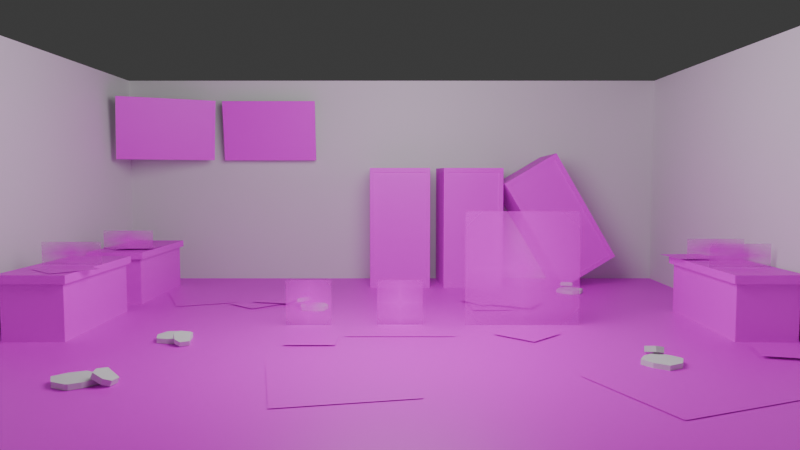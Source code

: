 # Source: The-Lab.blend  (saved by Blender 4.3.34; exported with 4.5.12 LTS)
import bpy
from mathutils import Matrix  # noqa: F401  (used for matrix-valued properties, if any)

bpy.ops.wm.read_factory_settings(use_empty=True)
scene = bpy.context.scene
scene.name = 'Scene'

# ---- collections
col_lights___cameras = bpy.data.collections.new('Lights & Cameras'); scene.collection.children.link(col_lights___cameras)
col_test_animals = bpy.data.collections.new('Test Animals'); scene.collection.children.link(col_test_animals)
col_ground_collection = bpy.data.collections.new('Ground Collection'); scene.collection.children.link(col_ground_collection)
col_decor = bpy.data.collections.new('Decor'); scene.collection.children.link(col_decor)

# ---- images (referenced by path relative to the original .blend; pixels are not part of the script)
import os
ASSET_DIR = os.environ.get("B2B_ASSET_DIR", "")  # directory of the original .blend (textures are referenced by path, not embedded)
HERE = os.path.dirname(os.path.abspath(__file__))  # packed textures are extracted next to this script under _unpacked/

def load_image(name, relpath, width, height, colorspace="sRGB"):
    """Load a texture the original file referenced (path relative to the .blend, or extracted next to this script)."""
    p = next((c for c in (os.path.join(HERE, relpath), os.path.join(ASSET_DIR, relpath)) if relpath and os.path.exists(c)), "")
    if p:
        img = bpy.data.images.load(p, check_existing=True)
        img.name = name
    else:  # same state as the original file: an image datablock whose file is absent (Cycles renders it pink)
        img = bpy.data.images.new(name, width, height)
        img.source = "FILE"
        img.filepath = "//" + (relpath or name)
    img.colorspace_settings.name = colorspace
    return img
img_snake_gif = load_image('Snake.gif', '', 1024, 1024, 'sRGB')
img_tiger_gif = load_image('Tiger.gif', '', 1024, 1024, 'sRGB')
img_lab_ground_png = load_image('Lab-Ground.png', 'Textures/PNG/Lab-Ground.png', 1024, 1024, 'sRGB')
img_cabinet_server_png = load_image('Cabinet-Server.png', 'Textures/PNG/Cabinet-Server.png', 1024, 1024, 'sRGB')
img_lab_acc_01_png = load_image('Lab-Acc-01.png', 'Textures/PNG/Lab-Acc-01.png', 1024, 1024, 'sRGB')
img_table_png = load_image('Table.png', 'Textures/PNG/Table.png', 1024, 1024, 'sRGB')
img_tv_screen_png = load_image('TV-Screen.png', 'Textures/PNG/TV-Screen.png', 1024, 1024, 'sRGB')
img_lab_acc_02_png = load_image('Lab-Acc-02.png', 'Textures/PNG/Lab-Acc-02.png', 1024, 1024, 'sRGB')
img_lab_blood_01_png = load_image('Lab-Blood-01.png', 'Textures/PNG/Lab-Blood-01.png', 1024, 1024, 'sRGB')

# ---- materials (node trees are filled in below, after node groups)
mat_snake = bpy.data.materials.new('Snake')
mat_tiger = bpy.data.materials.new('Tiger')
mat_lab_ground = bpy.data.materials.new('Lab-Ground')
mat_cabinetserver = bpy.data.materials.new('CabinetServer')
mat_elements = bpy.data.materials.new('Elements')
mat_table = bpy.data.materials.new('Table')
mat_tv = bpy.data.materials.new('TV')
mat_screen = bpy.data.materials.new('Screen')
mat_papers = bpy.data.materials.new('Papers')
mat_blood = bpy.data.materials.new('Blood')
mat_walls = bpy.data.materials.new('Walls')

# ---- material node trees
mat_snake.use_nodes = True; mat_snake.node_tree.nodes.clear()
_N = mat_snake.node_tree.nodes; _L = mat_snake.node_tree.links
n0 = _N.new('ShaderNodeBsdfPrincipled'); n0.name = 'Principled BSDF'; n0.location = (10, 300)
n0.inputs[28].default_value = 0.1
n1 = _N.new('ShaderNodeOutputMaterial'); n1.name = 'Material Output'; n1.location = (300, 300)
n2 = _N.new('ShaderNodeTexImage'); n2.name = 'Image Texture'; n2.location = (-541, 203)
n2.image = img_snake_gif
n2.extension = 'CLIP'
_L.new(n0.outputs[0], n1.inputs[0])
_L.new(n2.outputs[0], n0.inputs[0])
_L.new(n2.outputs[1], n0.inputs[4])
_L.new(n2.outputs[0], n0.inputs[27])
n1.is_active_output = True
mat_tiger.use_nodes = True; mat_tiger.node_tree.nodes.clear()
_N = mat_tiger.node_tree.nodes; _L = mat_tiger.node_tree.links
n0 = _N.new('ShaderNodeOutputMaterial'); n0.name = 'Material Output'; n0.location = (300, 300)
n1 = _N.new('ShaderNodeBsdfPrincipled'); n1.name = 'Principled BSDF'; n1.location = (-126, 319)
n1.inputs[28].default_value = 0.1
n2 = _N.new('ShaderNodeTexImage'); n2.name = 'Image Texture'; n2.location = (-607, 247)
n2.image = img_tiger_gif
n2.extension = 'CLIP'
_L.new(n1.outputs[0], n0.inputs[0])
_L.new(n2.outputs[0], n1.inputs[0])
_L.new(n2.outputs[1], n1.inputs[4])
_L.new(n2.outputs[0], n1.inputs[27])
n0.is_active_output = True
mat_lab_ground.use_nodes = True; mat_lab_ground.node_tree.nodes.clear()
_N = mat_lab_ground.node_tree.nodes; _L = mat_lab_ground.node_tree.links
n0 = _N.new('ShaderNodeBsdfPrincipled'); n0.name = 'Principled BSDF'; n0.location = (10, 300)
n1 = _N.new('ShaderNodeOutputMaterial'); n1.name = 'Material Output'; n1.location = (365, 294)
n2 = _N.new('ShaderNodeTexImage'); n2.name = 'Image Texture'; n2.location = (-405, 276)
n2.image = img_lab_ground_png
n3 = _N.new('ShaderNodeMapping'); n3.name = 'Mapping'; n3.location = (-742, 250)
n3.vector_type = 'TEXTURE'
n3.inputs[3].default_value = (0.6, 0.6, 0.6)
n4 = _N.new('ShaderNodeNewGeometry'); n4.name = 'Geometry'; n4.location = (-1011, 205)
_L.new(n0.outputs[0], n1.inputs[0])
_L.new(n2.outputs[0], n0.inputs[0])
_L.new(n3.outputs[0], n2.inputs[0])
_L.new(n4.outputs[0], n3.inputs[0])
n1.is_active_output = True
mat_cabinetserver.use_nodes = True; mat_cabinetserver.node_tree.nodes.clear()
_N = mat_cabinetserver.node_tree.nodes; _L = mat_cabinetserver.node_tree.links
n0 = _N.new('ShaderNodeBsdfPrincipled'); n0.name = 'Principled BSDF'; n0.location = (10, 300)
n1 = _N.new('ShaderNodeOutputMaterial'); n1.name = 'Material Output'; n1.location = (300, 300)
n2 = _N.new('ShaderNodeTexImage'); n2.name = 'Image Texture'; n2.location = (-605, 202)
n2.image = img_cabinet_server_png
_L.new(n0.outputs[0], n1.inputs[0])
_L.new(n2.outputs[0], n0.inputs[0])
_L.new(n2.outputs[1], n0.inputs[4])
n1.is_active_output = True
mat_elements.use_nodes = True; mat_elements.node_tree.nodes.clear()
_N = mat_elements.node_tree.nodes; _L = mat_elements.node_tree.links
n0 = _N.new('ShaderNodeBsdfPrincipled'); n0.name = 'Principled BSDF'; n0.location = (10, 300)
n1 = _N.new('ShaderNodeOutputMaterial'); n1.name = 'Material Output'; n1.location = (300, 300)
n2 = _N.new('ShaderNodeTexImage'); n2.name = 'Image Texture'; n2.location = (-598, 247)
n2.image = img_lab_acc_01_png
n2.extension = 'CLIP'
_L.new(n0.outputs[0], n1.inputs[0])
_L.new(n2.outputs[0], n0.inputs[0])
_L.new(n2.outputs[1], n0.inputs[4])
_L.new(n2.outputs[0], n0.inputs[27])
n1.is_active_output = True
mat_table.use_nodes = True; mat_table.node_tree.nodes.clear()
_N = mat_table.node_tree.nodes; _L = mat_table.node_tree.links
n0 = _N.new('ShaderNodeBsdfPrincipled'); n0.name = 'Principled BSDF'; n0.location = (10, 300)
n1 = _N.new('ShaderNodeOutputMaterial'); n1.name = 'Material Output'; n1.location = (300, 300)
n2 = _N.new('ShaderNodeTexImage'); n2.name = 'Image Texture'; n2.location = (-421, 215)
n2.image = img_table_png
_L.new(n0.outputs[0], n1.inputs[0])
_L.new(n2.outputs[0], n0.inputs[0])
n1.is_active_output = True
mat_tv.use_nodes = True; mat_tv.node_tree.nodes.clear()
_N = mat_tv.node_tree.nodes; _L = mat_tv.node_tree.links
n0 = _N.new('ShaderNodeBsdfPrincipled'); n0.name = 'Principled BSDF'; n0.location = (10, 300)
n1 = _N.new('ShaderNodeOutputMaterial'); n1.name = 'Material Output'; n1.location = (300, 300)
_L.new(n0.outputs[0], n1.inputs[0])
n1.is_active_output = True
mat_screen.use_nodes = True; mat_screen.node_tree.nodes.clear()
_N = mat_screen.node_tree.nodes; _L = mat_screen.node_tree.links
n0 = _N.new('ShaderNodeBsdfPrincipled'); n0.name = 'Principled BSDF'; n0.location = (10, 300)
n1 = _N.new('ShaderNodeOutputMaterial'); n1.name = 'Material Output'; n1.location = (300, 300)
n2 = _N.new('ShaderNodeTexImage'); n2.name = 'Image Texture'; n2.location = (-399, 180)
n2.image = img_tv_screen_png
_L.new(n0.outputs[0], n1.inputs[0])
_L.new(n2.outputs[0], n0.inputs[0])
n1.is_active_output = True
mat_papers.use_nodes = True; mat_papers.node_tree.nodes.clear()
_N = mat_papers.node_tree.nodes; _L = mat_papers.node_tree.links
n0 = _N.new('ShaderNodeBsdfPrincipled'); n0.name = 'Principled BSDF'; n0.location = (10, 300)
n1 = _N.new('ShaderNodeOutputMaterial'); n1.name = 'Material Output'; n1.location = (300, 300)
n2 = _N.new('ShaderNodeTexImage'); n2.name = 'Image Texture'; n2.location = (-521, 233)
n2.image = img_lab_acc_02_png
_L.new(n0.outputs[0], n1.inputs[0])
_L.new(n2.outputs[0], n0.inputs[0])
_L.new(n2.outputs[1], n0.inputs[4])
_L.new(n2.outputs[0], n0.inputs[27])
n1.is_active_output = True
mat_blood.use_nodes = True; mat_blood.node_tree.nodes.clear()
_N = mat_blood.node_tree.nodes; _L = mat_blood.node_tree.links
n0 = _N.new('ShaderNodeBsdfPrincipled'); n0.name = 'Principled BSDF'; n0.location = (10, 300)
n1 = _N.new('ShaderNodeOutputMaterial'); n1.name = 'Material Output'; n1.location = (300, 300)
n2 = _N.new('ShaderNodeTexImage'); n2.name = 'Image Texture'; n2.location = (-561, 189)
n2.image = img_lab_blood_01_png
_L.new(n0.outputs[0], n1.inputs[0])
_L.new(n2.outputs[0], n0.inputs[0])
_L.new(n2.outputs[1], n0.inputs[4])
n1.is_active_output = True
mat_walls.use_nodes = True; mat_walls.node_tree.nodes.clear()
_N = mat_walls.node_tree.nodes; _L = mat_walls.node_tree.links
n0 = _N.new('ShaderNodeBsdfPrincipled'); n0.name = 'Principled BSDF'; n0.location = (10, 300)
n1 = _N.new('ShaderNodeOutputMaterial'); n1.name = 'Material Output'; n1.location = (300, 300)
_L.new(n0.outputs[0], n1.inputs[0])
n1.is_active_output = True

# ---- world
world_world = bpy.data.worlds.new('World'); scene.world = world_world
world_world.use_nodes = True; world_world.node_tree.nodes.clear()
_N = world_world.node_tree.nodes; _L = world_world.node_tree.links
n0 = _N.new('ShaderNodeOutputWorld'); n0.name = 'World Output'; n0.location = (300, 300)
n1 = _N.new('ShaderNodeBackground'); n1.name = 'Background'; n1.location = (10, 300)
n1.inputs[0].default_value = (0.05088, 0.05088, 0.05088, 1.0)
_L.new(n1.outputs[0], n0.inputs[0])
n0.is_active_output = True
world_world.color = (0.05088, 0.05088, 0.05088)
world_world.sun_shadow_jitter_overblur = 0.0

# ---- cameras
cam_camera = bpy.data.cameras.new('Camera')
cam_camera.clip_end = 100.0
cam_camera.lens = 31.18
cam_camera.ortho_scale = 7.314
cam_camera.lens_unit = 'FOV'
cam_camera.dof.focus_distance = 6.058
cam_camera.dof.aperture_fstop = 0.4

# ---- lights
light_light = bpy.data.lights.new('Light', 'SUN')
light_light.angle = 0.0
light_light.energy = 1.25
light_light.shadow_soft_size = 1.0
light_light.shadow_filter_radius = 12.0
light_light.shadow_cascade_max_distance = 1000.0
light_point = bpy.data.lights.new('Point', 'POINT')
light_point.energy = 250.0
light_point.shadow_soft_size = 1.0

# ---- meshes
me_plane_001 = bpy.data.meshes.new('Plane.001')
me_plane_001.from_pydata([(-0.2, 0.0, -8.742e-09), (0.2, 0.0, -8.742e-09), (-0.2, 0.4, -8.742e-09), (0.2, 0.4, -8.742e-09)], [], [(0, 1, 3, 2)])
_uv = me_plane_001.uv_layers.new(name='UVMap')
_uv.uv.foreach_set('vector', [0.0, 0.0, 1.0, 0.0, 1.0, 1.0, 0.0, 1.0])
me_plane_001.materials.append(mat_snake)
me_plane_001.update()
me_plane_002 = bpy.data.meshes.new('Plane.002')
me_plane_002.from_pydata([(-0.5, 0.0, -2.186e-08), (0.5, 0.0, -2.186e-08), (-0.5, 1.0, -2.186e-08), (0.5, 1.0, -2.186e-08)], [], [(0, 1, 3, 2)])
_uv = me_plane_002.uv_layers.new(name='UVMap')
_uv.uv.foreach_set('vector', [0.0, 0.0, 1.0, 0.0, 1.0, 1.0, 0.0, 1.0])
me_plane_002.materials.append(mat_tiger)
me_plane_002.update()
me_lab_ground = bpy.data.meshes.new('Lab-Ground')
me_lab_ground.from_pydata([(-1.0, -1.0, 0.0), (1.0, -1.0, 0.0), (-1.0, 1.0, 0.0), (1.0, 1.0, 0.0), (-1.0, 3.0, 0.0), (1.0, 3.0, 0.0), (-1.0, -3.0, 0.0), (1.0, -3.0, 0.0), (-3.0, -1.0, 0.0), (-3.0, 1.0, 0.0), (-3.0, 3.0, 0.0), (-3.0, -3.0, 0.0), (3.0, -1.0, 0.0), (3.0, 1.0, 0.0), (3.0, 3.0, 0.0), (3.0, -3.0, 0.0)], [], [(0, 1, 3, 2), (2, 3, 5, 4), (1, 0, 6, 7), (6, 0, 8, 11), (2, 4, 10, 9), (0, 2, 9, 8), (1, 7, 15, 12), (5, 3, 13, 14), (3, 1, 12, 13)])
_uv = me_lab_ground.uv_layers.new(name='UVMap')
_uv.uv.foreach_set('vector', [0.3334, 0.6666, 0.3334, 0.3334, 0.6666, 0.3334, 0.6666, 0.6666, 0.6666, 0.6666, 0.6666, 0.3334, 0.9999, 0.3334, 0.9999, 0.6666, 0.3334, 0.3334, 0.3334, 0.6666, 0.0001, 0.6666, 0.0001, 0.3334, 0.0001, 0.6666, 0.3334, 0.6666, 0.3334, 0.9999, 0.0001, 0.9999, 0.6666, 0.6666, 0.9999, 0.6666, 0.9999, 0.9999, 0.6666, 0.9999, 0.3334, 0.6666, 0.6666, 0.6666, 0.6666, 0.9999, 0.3334, 0.9999, 0.3334, 0.3334, 0.0001, 0.3334, 9.997e-05, 0.0001, 0.3334, 0.0001, 0.9999, 0.3334, 0.6666, 0.3334, 0.6666, 0.0001, 0.9999, 9.999e-05, 0.6666, 0.3334, 0.3334, 0.3334, 0.3334, 0.0001, 0.6666, 0.0001])
me_lab_ground.materials.append(mat_lab_ground)
me_lab_ground.update()
me_cabinet_server = bpy.data.meshes.new('Cabinet Server')
me_cabinet_server.from_pydata([(-0.2998, -0.35, 0.05023), (-0.2998, -0.35, 1.35), (-0.35, 0.35, -5.96e-08), (-0.35, 0.35, 1.4), (0.2998, -0.35, 0.05023), (0.2998, -0.35, 1.35), (0.35, 0.35, -5.96e-08), (0.35, 0.35, 1.4), (-0.35, -0.35, -5.96e-08), (-0.35, -0.35, 1.4), (0.35, -0.35, 1.4), (0.35, -0.35, -5.96e-08), (-0.2998, -0.3079, 0.05023), (-0.2998, -0.3079, 1.35), (0.2998, -0.3079, 1.35), (0.2998, -0.3079, 0.05023), (-0.2998, -0.3354, 0.05023), (-0.2998, -0.3354, 1.35), (0.2998, -0.3354, 1.35), (0.2998, -0.3354, 0.05023)], [], [(8, 9, 3, 2), (2, 3, 7, 6), (6, 7, 10, 11), (5, 1, 13, 14), (2, 6, 11, 8), (7, 3, 9, 10), (0, 1, 9, 8), (5, 4, 11, 10), (4, 0, 8, 11), (1, 5, 10, 9), (15, 14, 13, 12), (4, 5, 14, 15), (0, 4, 15, 12), (1, 0, 12, 13), (19, 18, 17, 16)])
_uv = me_cabinet_server.uv_layers.new(name='UVMap')
_uv.uv.foreach_set('vector', [0.2461, 0.3336, 0.2461, 0.6819, 0.07199, 0.6819, 0.07199, 0.3336, 0.3286, 0.5785, 0.3286, 0.9217, 0.2626, 0.9217, 0.2626, 0.5785, 0.2461, 0.3336, 0.2461, 0.6819, 0.07199, 0.6819, 0.07199, 0.3336, 0.05727, 0.936, 0.3459, 0.936, 0.3874, 0.9748, 0.01952, 0.9748, 0.07266, 0.921, 0.07266, 0.7483, 0.2454, 0.7483, 0.2454, 0.921, 0.2454, 0.921, 0.07266, 0.921, 0.07266, 0.7483, 0.2454, 0.7483, 0.06108, 0.3218, 0.05727, 0.936, 0.01952, 0.9748, 0.01952, 0.283, 0.3459, 0.936, 0.3497, 0.3218, 0.387, 0.283, 0.3874, 0.9748, 0.3497, 0.3218, 0.06108, 0.3218, 0.01952, 0.283, 0.387, 0.283, 0.05727, 0.936, 0.3459, 0.936, 0.3874, 0.9748, 0.01952, 0.9748, 0.6831, 0.02397, 0.6831, 0.6322, 0.4025, 0.6322, 0.4025, 0.02397, 0.06108, 0.3218, 0.05727, 0.936, 0.01952, 0.9748, 0.01952, 0.283, 0.3497, 0.3218, 0.06108, 0.3218, 0.01952, 0.283, 0.387, 0.283, 0.3459, 0.936, 0.3497, 0.3218, 0.387, 0.283, 0.3874, 0.9748, 0.9841, 0.3703, 0.9841, 0.9786, 0.7035, 0.9786, 0.7035, 0.3703])
me_cabinet_server.materials.append(mat_cabinetserver)
me_cabinet_server.update()
me_debris = bpy.data.meshes.new('Debris')
me_debris.from_pydata([(0.2171, 0.6343, 0.002348), (0.2171, 0.6343, 0.04139), (0.2015, 0.8678, 0.002348), (0.2015, 0.8678, 0.04139), (0.435, 0.6209, 0.002348), (0.435, 0.6209, 0.04139), (0.4023, 0.8715, 0.002348), (0.4023, 0.8715, 0.04139), (0.3253, 0.8827, 0.002348), (0.3253, 0.8827, 0.04139), (0.1859, 0.7432, 0.002348), (0.1859, 0.7432, 0.04139), (0.4647, 0.7432, 0.002348), (0.4647, 0.7432, 0.04139), (0.3253, 0.6038, 0.002348), (0.3253, 0.6038, 0.04139), (0.4171, 0.8572, 0.002348), (0.4171, 0.8572, 0.04139), (0.1546, 0.8057, 0.05175), (0.1461, 0.8198, 0.09051), (0.1203, 0.9147, 0.004644), (0.1117, 0.9288, 0.0434), (0.2712, 0.8729, 0.05317), (0.2627, 0.8869, 0.09193), (0.2306, 0.9396, 0.02), (0.222, 0.9536, 0.05876), (0.181, 0.9567, 0.002826), (0.1724, 0.9708, 0.04158), (0.2333, 0.8266, 0.06155), (0.2248, 0.8407, 0.1003), (2.924, 1.711, 0.002348), (2.924, 1.711, 0.04139), (3.082, 1.884, 0.002348), (3.082, 1.884, 0.04139), (3.064, 1.544, 0.002348), (3.064, 1.544, 0.04139), (3.223, 1.741, 0.002348), (3.223, 1.741, 0.04139), (3.178, 1.804, 0.002348), (3.178, 1.804, 0.04139), (2.981, 1.809, 0.002348), (2.981, 1.809, 0.04139), (3.173, 1.607, 0.002348), (3.173, 1.607, 0.04139), (2.976, 1.612, 0.002348), (2.976, 1.612, 0.04139), (3.223, 1.72, 0.002348), (3.223, 1.72, 0.04139), (3.005, 1.875, 0.05175), (3.009, 1.891, 0.09051), (3.06, 1.975, 0.004644), (3.065, 1.991, 0.0434), (3.134, 1.837, 0.05317), (3.138, 1.852, 0.09193), (3.154, 1.912, 0.02), (3.159, 1.928, 0.05876), (3.133, 1.96, 0.002826), (3.137, 1.976, 0.04158), (3.074, 1.832, 0.06155), (3.079, 1.848, 0.1003), (2.833, -1.285, 0.002348), (2.833, -1.285, 0.04139), (2.991, -1.112, 0.002348), (2.991, -1.112, 0.04139), (2.973, -1.452, 0.002348), (2.973, -1.452, 0.04139), (3.132, -1.255, 0.002348), (3.132, -1.255, 0.04139), (3.088, -1.192, 0.002348), (3.088, -1.192, 0.04139), (2.89, -1.187, 0.002348), (2.89, -1.187, 0.04139), (3.082, -1.389, 0.002348), (3.082, -1.389, 0.04139), (2.885, -1.384, 0.002348), (2.885, -1.384, 0.04139), (3.132, -1.276, 0.002348), (3.132, -1.276, 0.04139), (2.914, -1.121, 0.05175), (2.918, -1.105, 0.09051), (2.97, -1.021, 0.004644), (2.974, -1.005, 0.0434), (3.043, -1.159, 0.05317), (3.047, -1.144, 0.09193), (3.064, -1.084, 0.02), (3.068, -1.068, 0.05876), (3.042, -1.036, 0.002826), (3.046, -1.02, 0.04158), (2.984, -1.164, 0.06155), (2.988, -1.148, 0.1003), (-0.5094, -0.4598, 0.002348), (-0.5094, -0.4598, 0.04139), (-0.5245, -0.6933, 0.002348), (-0.5245, -0.6933, 0.04139), (-0.7236, -0.4179, 0.002348), (-0.7236, -0.4179, 0.04139), (-0.724, -0.6706, 0.002348), (-0.724, -0.6706, 0.04139), (-0.6492, -0.6918, 0.002348), (-0.6492, -0.6918, 0.04139), (-0.4927, -0.5718, 0.002348), (-0.4927, -0.5718, 0.04139), (-0.7691, -0.5353, 0.002348), (-0.7691, -0.5353, 0.04139), (-0.6126, -0.4153, 0.002348), (-0.6126, -0.4153, 0.04139), (-0.7369, -0.6545, 0.002348), (-0.7369, -0.6545, 0.04139), (-0.4699, -0.6379, 0.05175), (-0.4633, -0.6529, 0.09051), (-0.4501, -0.7504, 0.004644), (-0.4435, -0.7655, 0.0434), (-0.5943, -0.6891, 0.05317), (-0.5876, -0.7042, 0.09193), (-0.5627, -0.7606, 0.02), (-0.5561, -0.7757, 0.05876), (-0.5159, -0.7841, 0.002826), (-0.5092, -0.7992, 0.04158), (-0.5507, -0.6483, 0.06155), (-0.544, -0.6634, 0.1003), (-0.8654, -1.57, 0.002348), (-0.8654, -1.57, 0.04139), (-0.7011, -1.737, 0.002348), (-0.7011, -1.737, 0.04139), (-1.039, -1.702, 0.002348), (-1.039, -1.702, 0.04139), (-0.8507, -1.871, 0.002348), (-0.8507, -1.871, 0.04139), (-0.7852, -1.829, 0.002348), (-0.7852, -1.829, 0.04139), (-0.7706, -1.632, 0.002348), (-0.7706, -1.632, 0.04139), (-0.9818, -1.815, 0.002348), (-0.9818, -1.815, 0.04139), (-0.9672, -1.618, 0.002348), (-0.9672, -1.618, 0.04139), (-0.8713, -1.87, 0.002348), (-0.8713, -1.87, 0.04139), (-0.7061, -1.659, 0.05175), (-0.6905, -1.664, 0.09051), (-0.609, -1.72, 0.004644), (-0.5933, -1.725, 0.0434), (-0.7506, -1.786, 0.05317), (-0.7349, -1.791, 0.09193), (-0.6763, -1.81, 0.02), (-0.6606, -1.815, 0.05876), (-0.6275, -1.791, 0.002826), (-0.6118, -1.796, 0.04158), (-0.7521, -1.727, 0.06155), (-0.7364, -1.732, 0.1003)], [], [(10, 11, 3, 2), (8, 9, 7, 6), (12, 13, 5, 4), (14, 15, 1, 0), (2, 8, 6, 16, 12, 4, 14, 0, 10), (7, 9, 3, 11, 1, 15, 5, 13, 17), (2, 3, 9, 8), (0, 1, 11, 10), (16, 17, 13, 12), (4, 5, 15, 14), (6, 7, 17, 16), (18, 19, 21, 20), (26, 27, 25, 24), (24, 25, 23, 22), (28, 29, 19, 18), (20, 26, 24, 22, 28, 18), (25, 27, 21, 19, 29, 23), (20, 21, 27, 26), (22, 23, 29, 28), (40, 41, 33, 32), (38, 39, 37, 36), (42, 43, 35, 34), (44, 45, 31, 30), (32, 38, 36, 46, 42, 34, 44, 30, 40), (37, 39, 33, 41, 31, 45, 35, 43, 47), (32, 33, 39, 38), (30, 31, 41, 40), (46, 47, 43, 42), (34, 35, 45, 44), (36, 37, 47, 46), (48, 49, 51, 50), (56, 57, 55, 54), (54, 55, 53, 52), (58, 59, 49, 48), (50, 56, 54, 52, 58, 48), (55, 57, 51, 49, 59, 53), (50, 51, 57, 56), (52, 53, 59, 58), (70, 71, 63, 62), (68, 69, 67, 66), (72, 73, 65, 64), (74, 75, 61, 60), (62, 68, 66, 76, 72, 64, 74, 60, 70), (67, 69, 63, 71, 61, 75, 65, 73, 77), (62, 63, 69, 68), (60, 61, 71, 70), (76, 77, 73, 72), (64, 65, 75, 74), (66, 67, 77, 76), (78, 79, 81, 80), (86, 87, 85, 84), (84, 85, 83, 82), (88, 89, 79, 78), (80, 86, 84, 82, 88, 78), (85, 87, 81, 79, 89, 83), (80, 81, 87, 86), (82, 83, 89, 88), (100, 101, 93, 92), (98, 99, 97, 96), (102, 103, 95, 94), (104, 105, 91, 90), (92, 98, 96, 106, 102, 94, 104, 90, 100), (97, 99, 93, 101, 91, 105, 95, 103, 107), (92, 93, 99, 98), (90, 91, 101, 100), (106, 107, 103, 102), (94, 95, 105, 104), (96, 97, 107, 106), (108, 109, 111, 110), (116, 117, 115, 114), (114, 115, 113, 112), (118, 119, 109, 108), (110, 116, 114, 112, 118, 108), (115, 117, 111, 109, 119, 113), (110, 111, 117, 116), (112, 113, 119, 118), (130, 131, 123, 122), (128, 129, 127, 126), (132, 133, 125, 124), (134, 135, 121, 120), (122, 128, 126, 136, 132, 124, 134, 120, 130), (127, 129, 123, 131, 121, 135, 125, 133, 137), (122, 123, 129, 128), (120, 121, 131, 130), (136, 137, 133, 132), (124, 125, 135, 134), (126, 127, 137, 136), (138, 139, 141, 140), (146, 147, 145, 144), (144, 145, 143, 142), (148, 149, 139, 138), (140, 146, 144, 142, 148, 138), (145, 147, 141, 139, 149, 143), (140, 141, 147, 146), (142, 143, 149, 148)])
_uv = me_debris.uv_layers.new(name='UVMap')
_uv.uv.foreach_set('vector', [0.375, 0.125, 0.625, 0.125, 0.625, 0.25, 0.375, 0.25, 0.375, 0.375, 0.625, 0.375, 0.625, 0.5, 0.375, 0.5, 0.375, 0.625, 0.625, 0.625, 0.625, 0.75, 0.375, 0.75, 0.375, 0.875, 0.625, 0.875, 0.625, 1.0, 0.375, 1.0, 0.125, 0.5, 0.25, 0.5, 0.375, 0.5, 0.375, 0.5625, 0.375, 0.625, 0.375, 0.75, 0.25, 0.75, 0.125, 0.75, 0.125, 0.625, 0.625, 0.5, 0.75, 0.5, 0.875, 0.5, 0.875, 0.625, 0.875, 0.75, 0.75, 0.75, 0.625, 0.75, 0.625, 0.625, 0.625, 0.5625, 0.375, 0.25, 0.625, 0.25, 0.625, 0.375, 0.375, 0.375, 0.375, 0.0, 0.625, 0.0, 0.625, 0.125, 0.375, 0.125, 0.375, 0.5625, 0.625, 0.5625, 0.625, 0.625, 0.375, 0.625, 0.375, 0.75, 0.625, 0.75, 0.625, 0.875, 0.375, 0.875, 0.375, 0.5, 0.625, 0.5, 0.625, 0.5625, 0.375, 0.5625, 0.375, 0.0, 0.625, 0.0, 0.625, 0.25, 0.375, 0.25, 0.375, 0.375, 0.625, 0.375, 0.625, 0.5, 0.375, 0.5, 0.375, 0.5, 0.625, 0.5, 0.625, 0.75, 0.375, 0.75, 0.375, 0.875, 0.625, 0.875, 0.625, 1.0, 0.375, 1.0, 0.125, 0.5, 0.25, 0.5, 0.375, 0.5, 0.375, 0.75, 0.25, 0.75, 0.125, 0.75, 0.625, 0.5, 0.75, 0.5, 0.875, 0.5, 0.875, 0.75, 0.75, 0.75, 0.625, 0.75, 0.375, 0.25, 0.625, 0.25, 0.625, 0.375, 0.375, 0.375, 0.375, 0.75, 0.625, 0.75, 0.625, 0.875, 0.375, 0.875, 0.375, 0.125, 0.625, 0.125, 0.625, 0.25, 0.375, 0.25, 0.375, 0.375, 0.625, 0.375, 0.625, 0.5, 0.375, 0.5, 0.375, 0.625, 0.625, 0.625, 0.625, 0.75, 0.375, 0.75, 0.375, 0.875, 0.625, 0.875, 0.625, 1.0, 0.375, 1.0, 0.125, 0.5, 0.25, 0.5, 0.375, 0.5, 0.375, 0.5625, 0.375, 0.625, 0.375, 0.75, 0.25, 0.75, 0.125, 0.75, 0.125, 0.625, 0.625, 0.5, 0.75, 0.5, 0.875, 0.5, 0.875, 0.625, 0.875, 0.75, 0.75, 0.75, 0.625, 0.75, 0.625, 0.625, 0.625, 0.5625, 0.375, 0.25, 0.625, 0.25, 0.625, 0.375, 0.375, 0.375, 0.375, 0.0, 0.625, 0.0, 0.625, 0.125, 0.375, 0.125, 0.375, 0.5625, 0.625, 0.5625, 0.625, 0.625, 0.375, 0.625, 0.375, 0.75, 0.625, 0.75, 0.625, 0.875, 0.375, 0.875, 0.375, 0.5, 0.625, 0.5, 0.625, 0.5625, 0.375, 0.5625, 0.375, 0.0, 0.625, 0.0, 0.625, 0.25, 0.375, 0.25, 0.375, 0.375, 0.625, 0.375, 0.625, 0.5, 0.375, 0.5, 0.375, 0.5, 0.625, 0.5, 0.625, 0.75, 0.375, 0.75, 0.375, 0.875, 0.625, 0.875, 0.625, 1.0, 0.375, 1.0, 0.125, 0.5, 0.25, 0.5, 0.375, 0.5, 0.375, 0.75, 0.25, 0.75, 0.125, 0.75, 0.625, 0.5, 0.75, 0.5, 0.875, 0.5, 0.875, 0.75, 0.75, 0.75, 0.625, 0.75, 0.375, 0.25, 0.625, 0.25, 0.625, 0.375, 0.375, 0.375, 0.375, 0.75, 0.625, 0.75, 0.625, 0.875, 0.375, 0.875, 0.375, 0.125, 0.625, 0.125, 0.625, 0.25, 0.375, 0.25, 0.375, 0.375, 0.625, 0.375, 0.625, 0.5, 0.375, 0.5, 0.375, 0.625, 0.625, 0.625, 0.625, 0.75, 0.375, 0.75, 0.375, 0.875, 0.625, 0.875, 0.625, 1.0, 0.375, 1.0, 0.125, 0.5, 0.25, 0.5, 0.375, 0.5, 0.375, 0.5625, 0.375, 0.625, 0.375, 0.75, 0.25, 0.75, 0.125, 0.75, 0.125, 0.625, 0.625, 0.5, 0.75, 0.5, 0.875, 0.5, 0.875, 0.625, 0.875, 0.75, 0.75, 0.75, 0.625, 0.75, 0.625, 0.625, 0.625, 0.5625, 0.375, 0.25, 0.625, 0.25, 0.625, 0.375, 0.375, 0.375, 0.375, 0.0, 0.625, 0.0, 0.625, 0.125, 0.375, 0.125, 0.375, 0.5625, 0.625, 0.5625, 0.625, 0.625, 0.375, 0.625, 0.375, 0.75, 0.625, 0.75, 0.625, 0.875, 0.375, 0.875, 0.375, 0.5, 0.625, 0.5, 0.625, 0.5625, 0.375, 0.5625, 0.375, 0.0, 0.625, 0.0, 0.625, 0.25, 0.375, 0.25, 0.375, 0.375, 0.625, 0.375, 0.625, 0.5, 0.375, 0.5, 0.375, 0.5, 0.625, 0.5, 0.625, 0.75, 0.375, 0.75, 0.375, 0.875, 0.625, 0.875, 0.625, 1.0, 0.375, 1.0, 0.125, 0.5, 0.25, 0.5, 0.375, 0.5, 0.375, 0.75, 0.25, 0.75, 0.125, 0.75, 0.625, 0.5, 0.75, 0.5, 0.875, 0.5, 0.875, 0.75, 0.75, 0.75, 0.625, 0.75, 0.375, 0.25, 0.625, 0.25, 0.625, 0.375, 0.375, 0.375, 0.375, 0.75, 0.625, 0.75, 0.625, 0.875, 0.375, 0.875, 0.375, 0.125, 0.625, 0.125, 0.625, 0.25, 0.375, 0.25, 0.375, 0.375, 0.625, 0.375, 0.625, 0.5, 0.375, 0.5, 0.375, 0.625, 0.625, 0.625, 0.625, 0.75, 0.375, 0.75, 0.375, 0.875, 0.625, 0.875, 0.625, 1.0, 0.375, 1.0, 0.125, 0.5, 0.25, 0.5, 0.375, 0.5, 0.375, 0.5625, 0.375, 0.625, 0.375, 0.75, 0.25, 0.75, 0.125, 0.75, 0.125, 0.625, 0.625, 0.5, 0.75, 0.5, 0.875, 0.5, 0.875, 0.625, 0.875, 0.75, 0.75, 0.75, 0.625, 0.75, 0.625, 0.625, 0.625, 0.5625, 0.375, 0.25, 0.625, 0.25, 0.625, 0.375, 0.375, 0.375, 0.375, 0.0, 0.625, 0.0, 0.625, 0.125, 0.375, 0.125, 0.375, 0.5625, 0.625, 0.5625, 0.625, 0.625, 0.375, 0.625, 0.375, 0.75, 0.625, 0.75, 0.625, 0.875, 0.375, 0.875, 0.375, 0.5, 0.625, 0.5, 0.625, 0.5625, 0.375, 0.5625, 0.375, 0.0, 0.625, 0.0, 0.625, 0.25, 0.375, 0.25, 0.375, 0.375, 0.625, 0.375, 0.625, 0.5, 0.375, 0.5, 0.375, 0.5, 0.625, 0.5, 0.625, 0.75, 0.375, 0.75, 0.375, 0.875, 0.625, 0.875, 0.625, 1.0, 0.375, 1.0, 0.125, 0.5, 0.25, 0.5, 0.375, 0.5, 0.375, 0.75, 0.25, 0.75, 0.125, 0.75, 0.625, 0.5, 0.75, 0.5, 0.875, 0.5, 0.875, 0.75, 0.75, 0.75, 0.625, 0.75, 0.375, 0.25, 0.625, 0.25, 0.625, 0.375, 0.375, 0.375, 0.375, 0.75, 0.625, 0.75, 0.625, 0.875, 0.375, 0.875, 0.375, 0.125, 0.625, 0.125, 0.625, 0.25, 0.375, 0.25, 0.375, 0.375, 0.625, 0.375, 0.625, 0.5, 0.375, 0.5, 0.375, 0.625, 0.625, 0.625, 0.625, 0.75, 0.375, 0.75, 0.375, 0.875, 0.625, 0.875, 0.625, 1.0, 0.375, 1.0, 0.125, 0.5, 0.25, 0.5, 0.375, 0.5, 0.375, 0.5625, 0.375, 0.625, 0.375, 0.75, 0.25, 0.75, 0.125, 0.75, 0.125, 0.625, 0.625, 0.5, 0.75, 0.5, 0.875, 0.5, 0.875, 0.625, 0.875, 0.75, 0.75, 0.75, 0.625, 0.75, 0.625, 0.625, 0.625, 0.5625, 0.375, 0.25, 0.625, 0.25, 0.625, 0.375, 0.375, 0.375, 0.375, 0.0, 0.625, 0.0, 0.625, 0.125, 0.375, 0.125, 0.375, 0.5625, 0.625, 0.5625, 0.625, 0.625, 0.375, 0.625, 0.375, 0.75, 0.625, 0.75, 0.625, 0.875, 0.375, 0.875, 0.375, 0.5, 0.625, 0.5, 0.625, 0.5625, 0.375, 0.5625, 0.375, 0.0, 0.625, 0.0, 0.625, 0.25, 0.375, 0.25, 0.375, 0.375, 0.625, 0.375, 0.625, 0.5, 0.375, 0.5, 0.375, 0.5, 0.625, 0.5, 0.625, 0.75, 0.375, 0.75, 0.375, 0.875, 0.625, 0.875, 0.625, 1.0, 0.375, 1.0, 0.125, 0.5, 0.25, 0.5, 0.375, 0.5, 0.375, 0.75, 0.25, 0.75, 0.125, 0.75, 0.625, 0.5, 0.75, 0.5, 0.875, 0.5, 0.875, 0.75, 0.75, 0.75, 0.625, 0.75, 0.375, 0.25, 0.625, 0.25, 0.625, 0.375, 0.375, 0.375, 0.375, 0.75, 0.625, 0.75, 0.625, 0.875, 0.375, 0.875])
me_debris.update()
me_plane = bpy.data.meshes.new('Plane')
me_plane.from_pydata([(-0.26, 0.0, 7.451e-09), (0.26, 0.0, 7.451e-09), (-0.26, 0.0, 0.2), (0.26, 0.0, 0.2)], [], [(0, 1, 3, 2)])
_uv = me_plane.uv_layers.new(name='UVMap')
_uv.uv.foreach_set('vector', [0.0, 0.0, 1.0, 0.0, 1.0, 1.0, 0.0, 1.0])
me_plane.materials.append(mat_elements)
me_plane.update()
me_table = bpy.data.meshes.new('Table')
me_table.from_pydata([(0.25, 0.625, 0.0), (0.25, 0.625, 0.5), (0.25, -0.625, 0.0), (0.25, -0.625, 0.5), (-0.25, 0.625, 0.0), (-0.25, 0.625, 0.5), (-0.25, -0.625, 0.0), (-0.25, -0.625, 0.5), (0.284, 0.6639, 0.4654), (0.284, 0.6639, 0.535), (0.284, -0.6639, 0.4654), (0.284, -0.6639, 0.535), (-0.284, 0.6639, 0.4654), (-0.284, 0.6639, 0.535), (-0.284, -0.6639, 0.4654), (-0.284, -0.6639, 0.535)], [], [(1, 2, 0), (3, 6, 2), (7, 4, 6), (5, 0, 4), (9, 10, 8), (11, 14, 10), (15, 12, 14), (13, 8, 12), (15, 9, 13), (1, 3, 2), (7, 5, 4), (3, 7, 6), (5, 1, 0), (9, 11, 10), (11, 15, 14), (15, 13, 12), (13, 9, 8), (15, 11, 9)])
_uv = me_table.uv_layers.new(name='UVMap')
_uv.uv.foreach_set('vector', [0.9608, 0.1908, 0.6758, 0.9033, 0.6758, 0.1908, 0.6639, 0.6204, 0.3789, 0.9054, 0.3789, 0.6204, 0.6758, 0.1908, 0.9608, 0.9033, 0.9608, 0.1908, 0.3789, 0.9054, 0.6639, 0.6204, 0.6639, 0.9054, 0.4556, 0.1616, 0.4111, 0.5859, 0.4111, 0.1616, 0.4706, 0.586, 0.5228, 0.16, 0.5228, 0.586, 0.4111, 0.5859, 0.4556, 0.1616, 0.4556, 0.5859, 0.5228, 0.16, 0.4706, 0.586, 0.4706, 0.16, 0.3658, 0.9089, 0.04203, 0.152, 0.3658, 0.152, 0.9608, 0.1908, 0.9608, 0.9033, 0.6758, 0.9033, 0.6758, 0.1908, 0.6758, 0.9033, 0.9608, 0.9033, 0.6639, 0.6204, 0.6639, 0.9054, 0.3789, 0.9054, 0.3789, 0.9054, 0.3789, 0.6204, 0.6639, 0.6204, 0.4556, 0.1616, 0.4556, 0.5859, 0.4111, 0.5859, 0.4706, 0.586, 0.4706, 0.16, 0.5228, 0.16, 0.4111, 0.5859, 0.4111, 0.1616, 0.4556, 0.1616, 0.5228, 0.16, 0.5228, 0.586, 0.4706, 0.586, 0.3658, 0.9089, 0.04203, 0.9089, 0.04203, 0.152])
me_table.materials.append(mat_table)
me_table.update()
me_tv_screen = bpy.data.meshes.new('TV Screen')
me_tv_screen.from_pydata([(-0.5683, -0.09532, -0.3634), (-0.5683, -0.09532, 0.3634), (-0.5683, -0.06282, -0.3634), (-0.5683, -0.06282, 0.3634), (0.5683, -0.09532, -0.3634), (0.5683, -0.09532, 0.3634), (0.5683, -0.06282, -0.3634), (0.5683, -0.06282, 0.3634), (-0.3013, -0.03005, 0.204), (-0.3013, -0.03005, -0.204), (0.3013, -0.03005, -0.204), (0.3013, -0.03005, 0.204), (-0.2612, 0.02238, 0.1768), (-0.2612, 0.02238, -0.1768), (0.2612, 0.02238, -0.1768), (0.2612, 0.02238, 0.1768)], [], [(0, 1, 3, 2), (7, 6, 10, 11), (6, 7, 5, 4), (4, 5, 1, 0), (2, 6, 4, 0), (7, 3, 1, 5), (11, 10, 14, 15), (6, 2, 9, 10), (3, 7, 11, 8), (2, 3, 8, 9), (13, 12, 15, 14), (10, 9, 13, 14), (8, 11, 15, 12), (9, 8, 12, 13)])
me_tv_screen.polygons.foreach_set('material_index', [0, 0, 0, 1, 0, 0, 0, 0, 0, 0, 0, 0, 0, 0])
_uv = me_tv_screen.uv_layers.new(name='UVMap')
_uv.uv.foreach_set('vector', [0.375, 0.0, 0.625, 0.0, 0.625, 0.25, 0.375, 0.25, 0.625, 0.5, 0.375, 0.5, 0.375, 0.5, 0.625, 0.5, 0.375, 0.5, 0.625, 0.5, 0.625, 0.75, 0.375, 0.75, 1.0, 0.0, 1.0, 1.0, 8.941e-08, 1.0, -8.941e-08, 5.96e-08, 0.125, 0.5, 0.375, 0.5, 0.375, 0.75, 0.125, 0.75, 0.625, 0.5, 0.875, 0.5, 0.875, 0.75, 0.625, 0.75, 0.625, 0.5, 0.375, 0.5, 0.375, 0.5, 0.625, 0.5, 0.375, 0.5, 0.125, 0.5, 0.125, 0.5, 0.375, 0.5, 0.875, 0.5, 0.625, 0.5, 0.625, 0.5, 0.875, 0.5, 0.375, 0.25, 0.625, 0.25, 0.625, 0.25, 0.375, 0.25, 0.375, 0.25, 0.625, 0.25, 0.625, 0.5, 0.375, 0.5, 0.375, 0.5, 0.125, 0.5, 0.125, 0.5, 0.375, 0.5, 0.875, 0.5, 0.625, 0.5, 0.625, 0.5, 0.875, 0.5, 0.375, 0.25, 0.625, 0.25, 0.625, 0.25, 0.375, 0.25])
me_tv_screen.materials.append(mat_tv)
me_tv_screen.materials.append(mat_screen)
me_tv_screen.update()
me_plane_005 = bpy.data.meshes.new('Plane.005')
me_plane_005.from_pydata([(-0.26, 0.0, 7.451e-09), (0.26, 0.0, 7.451e-09), (-0.26, 0.0, 0.2), (0.26, 0.0, 0.2)], [], [(0, 1, 3, 2)])
_uv = me_plane_005.uv_layers.new(name='UVMap')
_uv.uv.foreach_set('vector', [0.0, 0.0, 1.0, 0.0, 1.0, 1.0, 0.0, 1.0])
me_plane_005.materials.append(mat_elements)
me_plane_005.update()
me_papers = bpy.data.meshes.new('Papers')
me_papers.from_pydata([(-0.2, -0.2, 0.0), (0.2, -0.2, 0.0), (-0.2, 0.2, 0.0), (0.2, 0.2, 0.0)], [], [(0, 1, 3, 2)])
_uv = me_papers.uv_layers.new(name='UVMap')
_uv.uv.foreach_set('vector', [0.0, 0.0, 1.0, 0.0, 1.0, 1.0, 0.0, 1.0])
me_papers.materials.append(mat_papers)
me_papers.update()
me_blood = bpy.data.meshes.new('Blood')
me_blood.from_pydata([(-0.45, -0.45, 0.0), (0.45, -0.45, 0.0), (-0.45, 0.45, 0.0), (0.45, 0.45, 0.0)], [], [(0, 1, 3, 2)])
_uv = me_blood.uv_layers.new(name='UVMap')
_uv.uv.foreach_set('vector', [0.0, 0.0, 1.0, 0.0, 1.0, 1.0, 0.0, 1.0])
me_blood.materials.append(mat_blood)
me_blood.update()
me_walls = bpy.data.meshes.new('Walls')
me_walls.from_pydata([(-1.0, 0.0, 0.0), (1.0, 0.0, 0.0), (-1.0, 0.0, 2.5), (1.0, 0.0, 2.5), (-3.0, 0.0, 0.0), (-1.0, 0.0, 0.0), (-3.0, 0.0, 2.5), (-1.0, 0.0, 2.5), (-5.0, 0.0, 0.0), (-3.0, 0.0, 0.0), (-5.0, 0.0, 2.5), (-3.0, 0.0, 2.5), (3.0, 0.0, 0.0), (5.0, 0.0, 0.0), (3.0, 0.0, 2.5), (5.0, 0.0, 2.5), (1.0, 0.0, 0.0), (3.0, 0.0, 0.0), (1.0, 0.0, 2.5), (3.0, 0.0, 2.5), (-3.406, -6.0, 1.192e-07), (-3.406, -4.0, 1.192e-07), (-3.406, -6.0, 2.5), (-3.406, -4.0, 2.5), (-3.406, -8.0, 1.192e-07), (-3.406, -6.0, 1.192e-07), (-3.406, -8.0, 2.5), (-3.406, -6.0, 2.5), (-3.406, -10.0, 1.192e-07), (-3.406, -8.0, 1.192e-07), (-3.406, -10.0, 2.5), (-3.406, -8.0, 2.5), (-3.406, -2.0, 1.192e-07), (-3.406, 1.192e-07, 1.192e-07), (-3.406, -2.0, 2.5), (-3.406, 1.192e-07, 2.5), (-3.406, -4.0, 1.192e-07), (-3.406, -2.0, 1.192e-07), (-3.406, -4.0, 2.5), (-3.406, -2.0, 2.5), (3.194, -4.0, 1.192e-07), (3.194, -6.0, 1.192e-07), (3.194, -4.0, 2.5), (3.194, -6.0, 2.5), (3.194, -2.0, 1.192e-07), (3.194, -4.0, 1.192e-07), (3.194, -2.0, 2.5), (3.194, -4.0, 2.5), (3.194, -1.907e-06, 1.192e-07), (3.194, -2.0, 1.192e-07), (3.194, -1.907e-06, 2.5), (3.194, -2.0, 2.5), (3.194, -8.0, 1.192e-07), (3.194, -10.0, 1.192e-07), (3.194, -8.0, 2.5), (3.194, -10.0, 2.5), (3.194, -6.0, 1.192e-07), (3.194, -8.0, 1.192e-07), (3.194, -6.0, 2.5), (3.194, -8.0, 2.5)], [], [(0, 1, 3, 2), (4, 5, 7, 6), (8, 9, 11, 10), (12, 13, 15, 14), (16, 17, 19, 18), (20, 21, 23, 22), (24, 25, 27, 26), (28, 29, 31, 30), (32, 33, 35, 34), (36, 37, 39, 38), (40, 41, 43, 42), (44, 45, 47, 46), (48, 49, 51, 50), (52, 53, 55, 54), (56, 57, 59, 58)])
_uv = me_walls.uv_layers.new(name='UVMap')
_uv.uv.foreach_set('vector', [0.0, 0.0, 1.0, 0.0, 1.0, 1.0, 0.0, 1.0, 0.0, 0.0, 1.0, 0.0, 1.0, 1.0, 0.0, 1.0, 0.0, 0.0, 1.0, 0.0, 1.0, 1.0, 0.0, 1.0, 0.0, 0.0, 1.0, 0.0, 1.0, 1.0, 0.0, 1.0, 0.0, 0.0, 1.0, 0.0, 1.0, 1.0, 0.0, 1.0, 0.0, 0.0, 1.0, 0.0, 1.0, 1.0, 0.0, 1.0, 0.0, 0.0, 1.0, 0.0, 1.0, 1.0, 0.0, 1.0, 0.0, 0.0, 1.0, 0.0, 1.0, 1.0, 0.0, 1.0, 0.0, 0.0, 1.0, 0.0, 1.0, 1.0, 0.0, 1.0, 0.0, 0.0, 1.0, 0.0, 1.0, 1.0, 0.0, 1.0, 0.0, 0.0, 1.0, 0.0, 1.0, 1.0, 0.0, 1.0, 0.0, 0.0, 1.0, 0.0, 1.0, 1.0, 0.0, 1.0, 0.0, 0.0, 1.0, 0.0, 1.0, 1.0, 0.0, 1.0, 0.0, 0.0, 1.0, 0.0, 1.0, 1.0, 0.0, 1.0, 0.0, 0.0, 1.0, 0.0, 1.0, 1.0, 0.0, 1.0])
me_walls.materials.append(mat_walls)
me_walls.update()

# ---- objects
ob_light = bpy.data.objects.new('Light', light_light)
ob_camera = bpy.data.objects.new('Camera', cam_camera)
ob_snake = bpy.data.objects.new('Snake', me_plane_001)
ob_tiger = bpy.data.objects.new('Tiger', me_plane_002)
ob_snake_001 = bpy.data.objects.new('Snake.001', me_plane_001)
ob_lab_ground_000 = bpy.data.objects.new('Lab Ground.000', me_lab_ground)
ob_lab_ground_001 = bpy.data.objects.new('Lab Ground.001', me_lab_ground)
ob_lab_ground_002 = bpy.data.objects.new('Lab Ground.002', me_lab_ground)
ob_lab_ground_003 = bpy.data.objects.new('Lab Ground.003', me_lab_ground)
ob_lab_ground_004 = bpy.data.objects.new('Lab Ground.004', me_lab_ground)
ob_lab_ground_005 = bpy.data.objects.new('Lab Ground.005', me_lab_ground)
ob_lab_ground_006 = bpy.data.objects.new('Lab Ground.006', me_lab_ground)
ob_lab_ground_007 = bpy.data.objects.new('Lab Ground.007', me_lab_ground)
ob_lab_ground_008 = bpy.data.objects.new('Lab Ground.008', me_lab_ground)
ob_cabinet_server_000 = bpy.data.objects.new('Cabinet Server.000', me_cabinet_server)
ob_cabinet_server_001 = bpy.data.objects.new('Cabinet Server.001', me_cabinet_server)
ob_cabinet_server_002 = bpy.data.objects.new('Cabinet Server.002', me_cabinet_server)
ob_3d_debris = bpy.data.objects.new('3D Debris', me_debris)
ob_elements_a_000 = bpy.data.objects.new('Elements.A.000', me_plane)
ob_table_000 = bpy.data.objects.new('Table.000', me_table)
ob_elements_a_001 = bpy.data.objects.new('Elements.A.001', me_plane)
ob_tv_secondary = bpy.data.objects.new('TV.Secondary', me_tv_screen)
ob_tv_primary = bpy.data.objects.new('TV.Primary', me_tv_screen)
ob_table_002 = bpy.data.objects.new('Table.002', me_table)
ob_table_001 = bpy.data.objects.new('Table.001', me_table)
ob_elements_a_002 = bpy.data.objects.new('Elements.A.002', me_plane)
ob_elements_b_000 = bpy.data.objects.new('Elements.B.000', me_plane_005)
ob_papers_000 = bpy.data.objects.new('Papers.000', me_papers)
ob_papers_001 = bpy.data.objects.new('Papers.001', me_papers)
ob_papers_002 = bpy.data.objects.new('Papers.002', me_papers)
ob_papers_003 = bpy.data.objects.new('Papers.003', me_papers)
ob_papers_004 = bpy.data.objects.new('Papers.004', me_papers)
ob_papers_005 = bpy.data.objects.new('Papers.005', me_papers)
ob_papers_006 = bpy.data.objects.new('Papers.006', me_papers)
ob_papers_007 = bpy.data.objects.new('Papers.007', me_papers)
ob_papers_008 = bpy.data.objects.new('Papers.008', me_papers)
ob_papers_009 = bpy.data.objects.new('Papers.009', me_papers)
ob_papers_010 = bpy.data.objects.new('Papers.010', me_papers)
ob_papers_011 = bpy.data.objects.new('Papers.011', me_papers)
ob_blood_000 = bpy.data.objects.new('Blood.000', me_blood)
ob_blood_001 = bpy.data.objects.new('Blood.001', me_blood)
ob_blood_002 = bpy.data.objects.new('Blood.002', me_blood)
ob_walls = bpy.data.objects.new('Walls', me_walls)
ob_blood_003 = bpy.data.objects.new('Blood.003', me_blood)
ob_point = bpy.data.objects.new('Point', light_point)

# ---- transforms, parenting, visibility, modifiers, constraints
ob_light.location = (1.0, -3.0, 3.0)
ob_light.rotation_euler = (0.9599, 0.0, 0.08727)
ob_light.lock_rotations_4d = False
ob_light.empty_display_type = 'ARROWS'
ob_light.color = (0.0, 0.0, 0.0, 0.0)
ob_light.hide_render = True
ob_light.lineart.crease_threshold = 0.0
ob_camera.location = (0.0, -6.0, 1.3)
ob_camera.rotation_euler = (1.501, 0.0, 0.0)
ob_camera.scale = (1.0, 1.0, 1.0)
ob_camera.lock_rotations_4d = False
ob_camera.empty_display_type = 'ARROWS'
ob_camera.color = (0.0, 0.0, 0.0, 0.0)
ob_camera.display_type = 'WIRE'
ob_camera.lineart.crease_threshold = 0.0
ob_snake.location = (0.0, 0.0, 0.0)
ob_snake.rotation_euler = (1.571, -0.0, 0.0)
ob_tiger.location = (1.069, 0.0, 0.0)
ob_tiger.rotation_euler = (1.571, -0.0, 0.0)
ob_snake_001.location = (-0.8, 0.0, 0.0)
ob_snake_001.rotation_euler = (1.571, -0.0, 0.0)
ob_lab_ground_000.location = (0.0, 0.0, 0.0)
ob_lab_ground_000.show_wire = True
ob_lab_ground_001.location = (-6.0, 0.0, 0.0)
ob_lab_ground_001.show_wire = True
ob_lab_ground_002.location = (6.0, 0.0, 0.0)
ob_lab_ground_002.show_wire = True
ob_lab_ground_003.location = (0.0, 6.0, 0.0)
ob_lab_ground_003.show_wire = True
ob_lab_ground_004.location = (-6.0, 6.0, 0.0)
ob_lab_ground_004.show_wire = True
ob_lab_ground_005.location = (6.0, 6.0, 0.0)
ob_lab_ground_005.show_wire = True
ob_lab_ground_006.location = (0.0, -6.0, 0.0)
ob_lab_ground_006.show_wire = True
ob_lab_ground_007.location = (-6.0, -6.0, 0.0)
ob_lab_ground_007.show_wire = True
ob_lab_ground_008.location = (6.0, -6.0, 0.0)
ob_lab_ground_008.show_wire = True
ob_cabinet_server_000.location = (0.0, 2.422, 0.0)
ob_cabinet_server_001.location = (0.8307, 2.422, 0.0)
ob_cabinet_server_001.rotation_euler = (0.0, -0.0, 0.07862)
ob_cabinet_server_002.location = (2.204, 2.422, 0.1737)
ob_cabinet_server_002.rotation_euler = (-0.04603, -0.5286, 0.09108)
ob_3d_debris.location = (-1.168, 0.0, 0.0)
ob_elements_a_000.location = (-2.86, 0.0, 0.535)
ob_table_000.location = (-2.886, 0.0, 0.0)
ob_elements_a_001.location = (-2.86, 1.268, 0.535)
ob_tv_secondary.location = (-1.614, 2.728, 1.876)
ob_tv_secondary.rotation_euler = (0.1396, -0.0, 0.0)
ob_tv_primary.location = (-2.825, 2.417, 1.876)
ob_tv_primary.rotation_euler = (0.1396, -3.725e-09, 0.4765)
ob_table_002.location = (2.887, 0.0, 0.0)
ob_table_001.location = (-2.886, 1.625, 0.0)
ob_elements_a_002.location = (2.878, 0.2875, 0.535)
ob_elements_b_000.location = (2.878, -0.1726, 0.535)
ob_papers_000.location = (-0.6978, -0.5591, 0.01)
ob_papers_001.location = (1.044, -0.3743, 0.01)
ob_papers_001.rotation_euler = (0.0, -0.0, 0.8063)
ob_papers_002.location = (-1.451, 0.9889, 0.01)
ob_papers_002.rotation_euler = (0.0, -0.0, 0.8063)
ob_papers_003.location = (-1.275, 1.169, 0.02)
ob_papers_003.rotation_euler = (0.0, -0.0, -1.817)
ob_papers_004.location = (0.8972, 0.8335, 0.01)
ob_papers_004.rotation_euler = (0.0, -0.0, 1.615)
ob_papers_005.location = (0.888, 1.085, 0.02)
ob_papers_005.rotation_euler = (0.0, -0.0, -1.008)
ob_papers_006.location = (1.174, 0.9094, 0.03)
ob_papers_006.rotation_euler = (0.0, -0.0, -3.601)
ob_papers_007.location = (-2.753, -0.3299, 0.5405)
ob_papers_007.rotation_euler = (0.0, -0.0, 0.8063)
ob_papers_008.location = (2.829, -0.9789, 0.02)
ob_papers_008.rotation_euler = (0.0, -0.0, -1.817)
ob_papers_009.location = (-2.919, 1.406, 0.5405)
ob_papers_009.rotation_euler = (0.0, -0.0, 2.342)
ob_papers_010.location = (-2.78, 1.378, 0.5505)
ob_papers_010.rotation_euler = (0.0, -0.0, -1.487)
ob_papers_011.location = (2.726, 0.4797, 0.5505)
ob_papers_011.rotation_euler = (0.0, -0.0, -1.487)
ob_blood_000.location = (0.0, 0.0, 0.005)
ob_blood_001.location = (-0.3916, -1.673, 0.005)
ob_blood_001.rotation_euler = (0.0, -0.0, -1.366)
ob_blood_002.location = (1.762, -1.803, 0.005)
ob_blood_002.rotation_euler = (0.0, -0.0, 0.394)
ob_walls.location = (0.0, 2.807, 0.0)
ob_blood_003.location = (-1.996, 1.439, 0.005)
ob_blood_003.rotation_euler = (0.0, -0.0, -2.738)
ob_point.location = (0.0, -1.0, 2.35)

# ---- collection membership
col_lights___cameras.objects.link(ob_light)
col_lights___cameras.objects.link(ob_camera)
col_test_animals.objects.link(ob_snake)
col_test_animals.objects.link(ob_tiger)
col_test_animals.objects.link(ob_snake_001)
col_ground_collection.objects.link(ob_lab_ground_000)
col_ground_collection.objects.link(ob_lab_ground_001)
col_ground_collection.objects.link(ob_lab_ground_002)
col_ground_collection.objects.link(ob_lab_ground_003)
col_ground_collection.objects.link(ob_lab_ground_004)
col_ground_collection.objects.link(ob_lab_ground_005)
col_ground_collection.objects.link(ob_lab_ground_006)
col_ground_collection.objects.link(ob_lab_ground_007)
col_ground_collection.objects.link(ob_lab_ground_008)
col_decor.objects.link(ob_cabinet_server_000)
col_decor.objects.link(ob_cabinet_server_001)
col_decor.objects.link(ob_cabinet_server_002)
col_decor.objects.link(ob_3d_debris)
col_decor.objects.link(ob_elements_a_000)
col_decor.objects.link(ob_table_000)
col_decor.objects.link(ob_elements_a_001)
col_decor.objects.link(ob_tv_secondary)
col_decor.objects.link(ob_tv_primary)
col_decor.objects.link(ob_table_002)
col_decor.objects.link(ob_table_001)
col_decor.objects.link(ob_elements_a_002)
col_decor.objects.link(ob_elements_b_000)
col_decor.objects.link(ob_papers_000)
col_decor.objects.link(ob_papers_001)
col_decor.objects.link(ob_papers_002)
col_decor.objects.link(ob_papers_003)
col_decor.objects.link(ob_papers_004)
col_decor.objects.link(ob_papers_005)
col_decor.objects.link(ob_papers_006)
col_decor.objects.link(ob_papers_007)
col_decor.objects.link(ob_papers_008)
col_decor.objects.link(ob_papers_009)
col_decor.objects.link(ob_papers_010)
col_decor.objects.link(ob_papers_011)
col_decor.objects.link(ob_blood_000)
col_decor.objects.link(ob_blood_001)
col_decor.objects.link(ob_blood_002)
col_decor.objects.link(ob_walls)
col_decor.objects.link(ob_blood_003)
col_decor.objects.link(ob_point)

# ---- scene / render settings (as saved in the file)
scene.camera = ob_camera
scene.frame_start = 1; scene.frame_end = 250; scene.frame_set(1)
scene.render.engine = 'BLENDER_EEVEE_NEXT'
bpy.context.view_layer.update()
